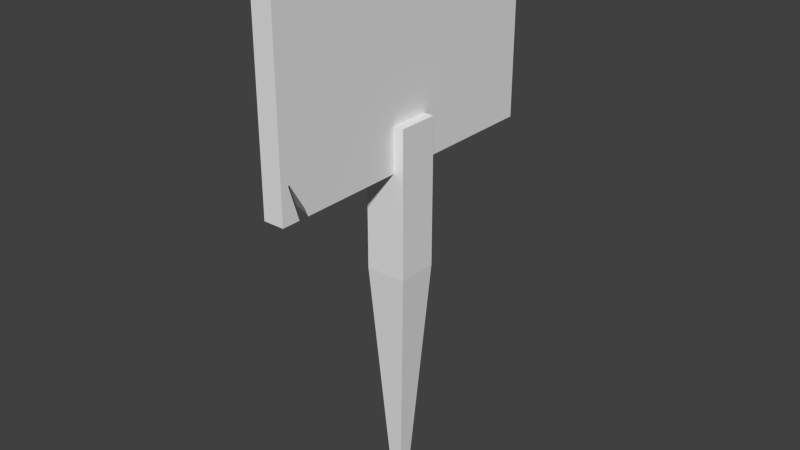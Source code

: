 # Source: sign.blend  (saved by Blender 2.74.0; exported with 4.5.12 LTS)
import bpy
from mathutils import Matrix  # noqa: F401  (used for matrix-valued properties, if any)

bpy.ops.wm.read_factory_settings(use_empty=True)
scene = bpy.context.scene
scene.name = 'Scene'

# ---- collections
col_collection_1 = bpy.data.collections.new('Collection 1'); scene.collection.children.link(col_collection_1)

# ---- world
world_world = bpy.data.worlds.new('World'); scene.world = world_world
world_world.color = (0.05088, 0.05088, 0.05088)
world_world.use_sun_shadow = False
world_world.sun_shadow_jitter_overblur = 0.0
world_world.cycles.sampling_method = 'MANUAL'
world_world.cycles.sample_map_resolution = 256

# ---- meshes
me_cube_001 = bpy.data.meshes.new('Cube.001')
me_cube_001.from_pydata([(-0.2, -0.2, -2.0), (-0.2, -0.2, -0.5733), (-0.2, 0.2, -2.0), (-0.2, 0.2, -0.5733), (0.2, -0.2, -2.0), (0.2, -0.2, -0.5733), (0.2, 0.2, -2.0), (0.2, 0.2, -0.5733), (-0.06518, 0.06518, -4.179), (-0.06518, -0.06518, -4.179), (0.06518, 0.06518, -4.179), (0.06518, -0.06518, -4.179), (-0.1, -1.5, 1.0), (-0.1, -1.141, 1.0), (-0.1, -1.127, 0.8064), (-0.1, -1.079, 0.6502), (-0.1, -1.054, 1.0), (-0.1, 0.9383, 1.0), (-0.1, 0.8572, 0.6998), (-0.1, 0.8475, 0.4058), (-0.1, 1.1, 1.0), (-0.1, 1.5, 1.0), (-0.1, 1.5, -1.0), (-0.1, -1.151, -1.0), (-0.1, -1.24, -0.8539), (-0.1, -1.194, -1.0), (-0.1, -1.5, -1.0), (0.1, -1.5, 1.0), (0.1, -1.5, -1.0), (0.1, -1.11, 1.0), (0.1, -1.098, 0.8279), (0.1, -1.05, 0.6717), (0.1, -1.027, 1.0), (0.1, 0.9372, 1.0), (0.1, 0.8556, 0.6983), (0.1, 0.846, 0.4043), (0.1, 1.1, 1.0), (0.1, 1.5, 1.0), (0.1, 1.5, -1.0), (0.1, -1.226, -1.0), (0.02989, -1.19, -1.0), (0.1, -1.322, -1.0), (0.1, -1.424, -0.6757), (0.1, -1.413, -0.6664), (0.1, -1.261, -0.9175), (0.07499, -1.417, -0.6481)], [], [(1, 3, 2, 0), (3, 7, 6, 2), (7, 5, 4, 6), (5, 1, 0, 4), (4, 0, 9, 11), (5, 7, 3, 1), (9, 8, 10, 11), (2, 6, 10, 8), (6, 4, 11, 10), (0, 2, 8, 9), (12, 13, 14, 15, 16, 17, 18, 19, 20, 21, 22, 23, 24, 25, 26), (27, 12, 26, 28), (27, 29, 13, 12), (14, 13, 29, 30), (15, 14, 30, 31), (31, 32, 16, 15), (32, 33, 17, 16), (18, 17, 33, 34), (19, 18, 34, 35), (35, 36, 20, 19), (36, 37, 21, 20), (21, 37, 38, 22), (23, 22, 38, 39, 40), (26, 25, 41, 28), (37, 36, 35, 34, 33, 32, 31, 30, 29, 27, 28, 41, 42, 43, 44, 39, 38), (42, 41, 25, 24, 45), (43, 42, 45), (24, 23, 40, 44, 43, 45), (40, 39, 44)])
_uv = me_cube_001.uv_layers.new(name='UVMap')
_uv.uv.foreach_set('vector', [0.7858, 0.6301, 0.7143, 0.6301, 0.7143, 0.381, 0.7858, 0.381, 0.9286, 0.6297, 0.8572, 0.6297, 0.8572, 0.3806, 0.9286, 0.3806, 0.8572, 0.6301, 0.7858, 0.6301, 0.7858, 0.381, 0.8572, 0.381, 1.0, 0.6257, 0.9286, 0.6259, 0.9286, 0.3775, 1.0, 0.3774, 1.0, 0.3774, 0.9286, 0.3775, 0.9533, 4.93e-05, 0.9766, 0.0, 0.1428, 0.5239, 0.2143, 0.5239, 0.2143, 0.5938, 0.1428, 0.5938, 0.5351, 0.5467, 0.5351, 0.5239, 0.5584, 0.5239, 0.5584, 0.5467, 0.9286, 0.3806, 0.8572, 0.3806, 0.8823, 7.495e-07, 0.9056, 0.0, 0.8572, 0.381, 0.7858, 0.381, 0.8098, 0.0, 0.8331, 0.0, 0.7858, 0.381, 0.7143, 0.381, 0.7384, 0.0, 0.7617, 0.0, 4.259e-08, 0.5239, 4.259e-08, 0.4611, 0.03457, 0.4588, 0.06246, 0.4503, 4.259e-08, 0.446, 0.0, 0.09809, 0.05361, 0.1123, 0.1061, 0.1139, 0.0, 0.06978, 0.0, 4.164e-08, 0.3572, 0.0, 0.3572, 0.463, 0.3311, 0.4785, 0.3572, 0.4704, 0.3572, 0.5239, 0.07141, 0.524, 0.1071, 0.5239, 0.1071, 0.872, 0.07141, 0.8721, 0.3574, 0.5239, 0.3574, 0.592, 0.3217, 0.5867, 0.3217, 0.5239, 0.3932, 0.5577, 0.3934, 0.5239, 0.4293, 0.5242, 0.4292, 0.5542, 0.3934, 0.585, 0.3932, 0.5577, 0.4292, 0.5542, 0.4293, 0.5815, 0.3932, 0.5281, 0.3932, 0.5855, 0.3574, 0.5851, 0.3574, 0.5239, 0.1071, 0.8671, 0.1071, 0.5241, 0.1428, 0.5239, 0.1428, 0.8718, 0.25, 0.5766, 0.2503, 0.5241, 0.286, 0.5239, 0.2857, 0.5766, 0.2503, 0.6279, 0.25, 0.5766, 0.2857, 0.5766, 0.286, 0.6279, 0.2143, 0.6312, 0.2143, 0.5239, 0.25, 0.5242, 0.25, 0.6312, 0.3217, 0.5239, 0.3217, 0.5938, 0.286, 0.5938, 0.286, 0.5241, 0.03572, 0.5239, 0.07141, 0.5239, 0.07141, 0.8732, 0.03572, 0.8732, 0.0, 0.9869, 2.795e-08, 0.5239, 0.03572, 0.5239, 0.03572, 1.0, 0.0232, 0.9937, 0.4994, 0.5774, 0.4994, 0.5239, 0.5351, 0.5463, 0.5351, 0.5774, 0.3572, 0.5239, 0.3572, 0.454, 0.4635, 0.4097, 0.411, 0.4114, 0.3572, 0.4256, 0.3572, 0.08267, 0.4158, 0.07862, 0.3879, 0.07012, 0.3572, 0.06806, 0.3572, 6.245e-08, 0.7143, 0.0, 0.7143, 0.03109, 0.6564, 0.01328, 0.6547, 0.01518, 0.6996, 0.0417, 0.7143, 0.04782, 0.7143, 0.5239, 0.4293, 0.5806, 0.4293, 0.5239, 0.464, 0.5244, 0.464, 0.5499, 0.4337, 0.5854, 0.5604, 0.5283, 0.5584, 0.5283, 0.5597, 0.5239, 0.4994, 0.5567, 0.4994, 0.5808, 0.4764, 0.5818, 0.464, 0.5687, 0.464, 0.5271, 0.4684, 0.5239, 0.4764, 0.5818, 0.4641, 0.5825, 0.464, 0.5687])
me_cube_001.use_remesh_preserve_volume = False
me_cube_001.use_remesh_preserve_attributes = False
me_cube_001.use_mirror_vertex_groups = False
me_cube_001.update()

# ---- objects
ob_sign = bpy.data.objects.new('sign', me_cube_001)

# ---- transforms, parenting, visibility, modifiers, constraints
ob_sign.location = (0.0, 0.0, 2.0)
ob_sign.lineart.crease_threshold = 0.0

# ---- collection membership
col_collection_1.objects.link(ob_sign)

# ---- scene / render settings (as saved in the file)
scene.frame_start = 1; scene.frame_end = 250; scene.frame_set(1)
scene.render.engine = 'BLENDER_EEVEE_NEXT'
scene.render.resolution_percentage = 50
scene.render.dither_intensity = 0.0
scene.cycles.use_denoising = False
scene.cycles.samples = 10
scene.cycles.sampling_pattern = 'TABULATED_SOBOL'
scene.cycles.light_sampling_threshold = 0.0
scene.cycles.use_adaptive_sampling = False
scene.cycles.use_light_tree = False
scene.cycles.blur_glossy = 0.0
scene.cycles.pixel_filter_type = 'GAUSSIAN'
scene.cycles.sample_clamp_indirect = 0.0
scene.view_settings.view_transform = 'Standard'
bpy.context.view_layer.update()

# ---- added for rendering (the .blend has no active camera and no usable light): camera, sun
cam_auto = bpy.data.cameras.new('AutoCamera')
cam_auto.lens = 50.0
cam_auto.sensor_width = 36.0
cam_auto.clip_end = 1000.0
ob_auto_camera = bpy.data.objects.new('AutoCamera', cam_auto)
scene.collection.objects.link(ob_auto_camera)
ob_auto_camera.location = (5.55025, -6.66031, 4.85052)
ob_auto_camera.rotation_euler = (1.09748, -7.21219e-08, 0.694738)
scene.camera = ob_auto_camera
light_auto_sun = bpy.data.lights.new('AutoSun', 'SUN')
light_auto_sun.energy = 3.0
light_auto_sun.angle = 0.0523599
ob_auto_sun = bpy.data.objects.new('AutoSun', light_auto_sun)
scene.collection.objects.link(ob_auto_sun)
ob_auto_sun.rotation_euler = (0.872665, 0.174533, 0.523599)
bpy.context.view_layer.update()
